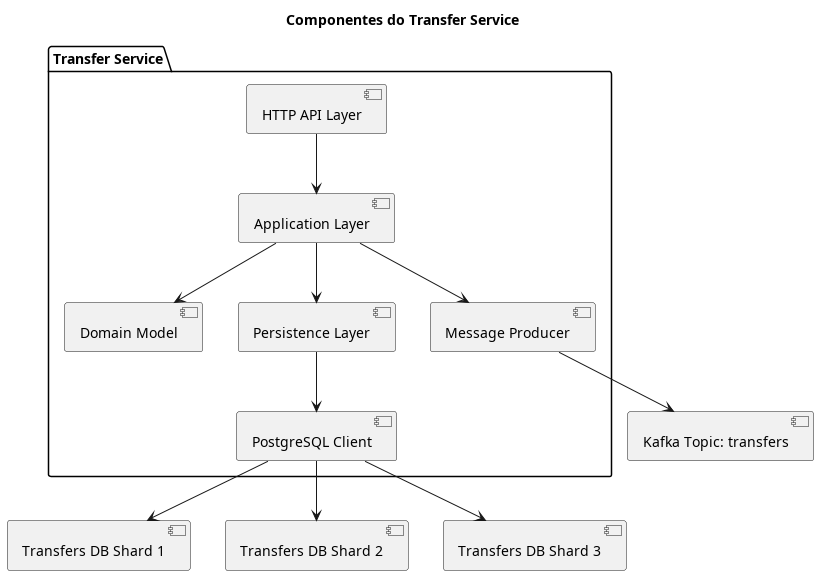

The diagram above was rendered by PlantUML. Its source (embedded in the PNG):
@startuml Componentes_Transfer
' skinparam componentStyle rectangle
' skinparam shadowing false


title Componentes do Transfer Service

package "Transfer Service" {
    [HTTP API Layer] --> [Application Layer]
    [Application Layer] --> [Domain Model]
    [Application Layer] --> [Message Producer]
    [Application Layer] --> [Persistence Layer]
    [Persistence Layer] --> [PostgreSQL Client]
}

[PostgreSQL Client] --> [Transfers DB Shard 1]
[PostgreSQL Client] --> [Transfers DB Shard 2]
[PostgreSQL Client] --> [Transfers DB Shard 3]

[Message Producer] --> [Kafka Topic: transfers]

@enduml